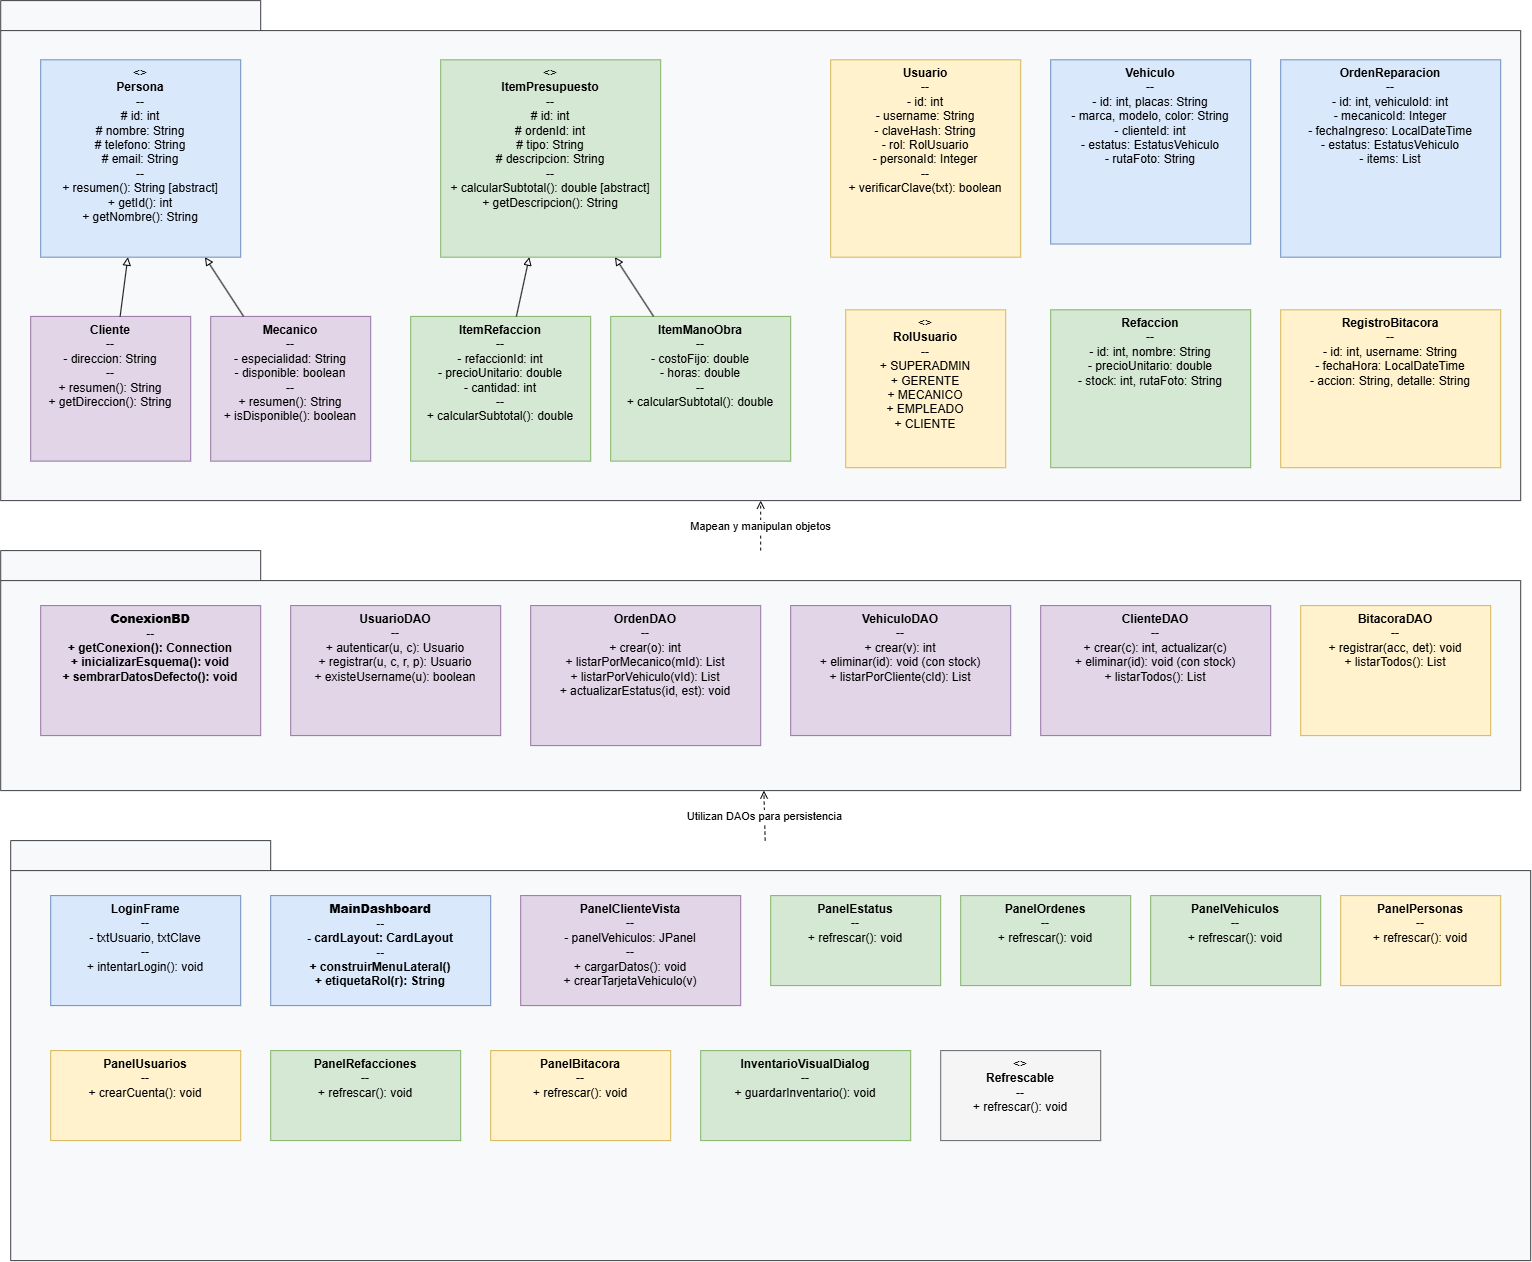

The diagram above was exported from draw.io. Its source (the exported page's mxGraphModel, read from the mxfile embedded in the PNG):
<mxGraphModel dx="2289" dy="1642" grid="1" gridSize="10" guides="1" tooltips="1" connect="1" arrows="1" fold="1" page="1" pageScale="1" pageWidth="413" pageHeight="291" math="0" shadow="0">
  <root>
    <mxCell id="0" />
    <mxCell id="1" parent="0" />
    <mxCell id="pkg_modelo" parent="1" style="shape=folder;fontStyle=1;tabWidth=260;tabHeight=30;tabPosition=left;html=1;whiteSpace=wrap;fillColor=#f8f9fa;strokeColor=#3d3f43;" value="" vertex="1">
      <mxGeometry height="500" width="1520" x="80" y="-210" as="geometry" />
    </mxCell>
    <mxCell id="c_persona" parent="pkg_modelo" style="swipe;html=1;whiteSpace=wrap;align=center;verticalAlign=top;fillColor=#dae8fc;strokeColor=#6c8ebf;" value="&lt;&lt;Abstract&gt;&gt;&#10;&lt;b&gt;Persona&lt;/b&gt;&#10;--&#10;# id: int&#10;# nombre: String&#10;# telefono: String&#10;# email: String&#10;--&#10;+ resumen(): String [abstract]&#10;+ getId(): int&#10;+ getNombre(): String" vertex="1">
      <mxGeometry height="197.3684210526316" width="200" x="40" y="59.21052631578948" as="geometry" />
    </mxCell>
    <mxCell id="c_cliente" parent="pkg_modelo" style="swipe;html=1;whiteSpace=wrap;align=center;verticalAlign=top;fillColor=#e1d5e7;strokeColor=#9673a6;" value="&lt;b&gt;Cliente&lt;/b&gt;&#10;--&#10;- direccion: String&#10;--&#10;+ resumen(): String&#10;+ getDireccion(): String" vertex="1">
      <mxGeometry height="144.73684210526318" width="160" x="30" y="315.7894736842105" as="geometry" />
    </mxCell>
    <mxCell id="c_mecanico" parent="pkg_modelo" style="swipe;html=1;whiteSpace=wrap;align=center;verticalAlign=top;fillColor=#e1d5e7;strokeColor=#9673a6;" value="&lt;b&gt;Mecanico&lt;/b&gt;&#10;--&#10;- especialidad: String&#10;- disponible: boolean&#10;--&#10;+ resumen(): String&#10;+ isDisponible(): boolean" vertex="1">
      <mxGeometry height="144.73684210526318" width="160" x="210" y="315.7894736842105" as="geometry" />
    </mxCell>
    <mxCell id="c_item_base" parent="pkg_modelo" style="swipe;html=1;whiteSpace=wrap;align=center;verticalAlign=top;fillColor=#d5e8d4;strokeColor=#82b366;" value="&lt;&lt;Abstract&gt;&gt;&#10;&lt;b&gt;ItemPresupuesto&lt;/b&gt;&#10;--&#10;# id: int&#10;# ordenId: int&#10;# tipo: String&#10;# descripcion: String&#10;--&#10;+ calcularSubtotal(): double [abstract]&#10;+ getDescripcion(): String" vertex="1">
      <mxGeometry height="197.3684210526316" width="220" x="440" y="59.21052631578948" as="geometry" />
    </mxCell>
    <mxCell id="c_item_ref" parent="pkg_modelo" style="swipe;html=1;whiteSpace=wrap;align=center;verticalAlign=top;fillColor=#d5e8d4;strokeColor=#82b366;" value="&lt;b&gt;ItemRefaccion&lt;/b&gt;&#10;--&#10;- refaccionId: int&#10;- precioUnitario: double&#10;- cantidad: int&#10;--&#10;+ calcularSubtotal(): double" vertex="1">
      <mxGeometry height="144.73684210526318" width="180" x="410" y="315.7894736842105" as="geometry" />
    </mxCell>
    <mxCell id="c_item_mano" parent="pkg_modelo" style="swipe;html=1;whiteSpace=wrap;align=center;verticalAlign=top;fillColor=#d5e8d4;strokeColor=#82b366;" value="&lt;b&gt;ItemManoObra&lt;/b&gt;&#10;--&#10;- costoFijo: double&#10;- horas: double&#10;--&#10;+ calcularSubtotal(): double" vertex="1">
      <mxGeometry height="144.73684210526318" width="180" x="610" y="315.7894736842105" as="geometry" />
    </mxCell>
    <mxCell id="c_usuario" parent="pkg_modelo" style="swipe;html=1;whiteSpace=wrap;align=center;verticalAlign=top;fillColor=#fff2cc;strokeColor=#d6b656;" value="&lt;b&gt;Usuario&lt;/b&gt;&#10;--&#10;- id: int&#10;- username: String&#10;- claveHash: String&#10;- rol: RolUsuario&#10;- personaId: Integer&#10;--&#10;+ verificarClave(txt): boolean" vertex="1">
      <mxGeometry height="197.3684210526316" width="190" x="830" y="59.21052631578948" as="geometry" />
    </mxCell>
    <mxCell id="enum_rol" parent="pkg_modelo" style="swipe;html=1;whiteSpace=wrap;align=center;verticalAlign=top;fillColor=#fff2cc;strokeColor=#d6b656;" value="&lt;&lt;Enum&gt;&gt;&#10;&lt;b&gt;RolUsuario&lt;/b&gt;&#10;--&#10;+ SUPERADMIN&#10;+ GERENTE&#10;+ MECANICO&#10;+ EMPLEADO&#10;+ CLIENTE" vertex="1">
      <mxGeometry height="157.89473684210526" width="160" x="845" y="309.2105263157895" as="geometry" />
    </mxCell>
    <mxCell id="c_vehiculo" parent="pkg_modelo" style="swipe;html=1;whiteSpace=wrap;align=center;verticalAlign=top;fillColor=#dae8fc;strokeColor=#6c8ebf;" value="&lt;b&gt;Vehiculo&lt;/b&gt;&#10;--&#10;- id: int, placas: String&#10;- marca, modelo, color: String&#10;- clienteId: int&#10;- estatus: EstatusVehiculo&#10;- rutaFoto: String" vertex="1">
      <mxGeometry height="184.21052631578948" width="200" x="1050" y="59.21052631578948" as="geometry" />
    </mxCell>
    <mxCell id="c_orden" parent="pkg_modelo" style="swipe;html=1;whiteSpace=wrap;align=center;verticalAlign=top;fillColor=#dae8fc;strokeColor=#6c8ebf;" value="&lt;b&gt;OrdenReparacion&lt;/b&gt;&#10;--&#10;- id: int, vehiculoId: int&#10;- mecanicoId: Integer&#10;- fechaIngreso: LocalDateTime&#10;- estatus: EstatusVehiculo&#10;- items: List&lt;ItemPresupuesto&gt;" vertex="1">
      <mxGeometry height="197.3684210526316" width="220" x="1280" y="59.21052631578948" as="geometry" />
    </mxCell>
    <mxCell id="c_refaccion" parent="pkg_modelo" style="swipe;html=1;whiteSpace=wrap;align=center;verticalAlign=top;fillColor=#d5e8d4;strokeColor=#82b366;" value="&lt;b&gt;Refaccion&lt;/b&gt;&#10;--&#10;- id: int, nombre: String&#10;- precioUnitario: double&#10;- stock: int, rutaFoto: String" vertex="1">
      <mxGeometry height="157.89473684210526" width="200" x="1050" y="309.2105263157895" as="geometry" />
    </mxCell>
    <mxCell id="c_bitacora_mod" parent="pkg_modelo" style="swipe;html=1;whiteSpace=wrap;align=center;verticalAlign=top;fillColor=#fff2cc;strokeColor=#d6b656;" value="&lt;b&gt;RegistroBitacora&lt;/b&gt;&#10;--&#10;- id: int, username: String&#10;- fechaHora: LocalDateTime&#10;- accion: String, detalle: String" vertex="1">
      <mxGeometry height="157.89473684210526" width="220" x="1280" y="309.2105263157895" as="geometry" />
    </mxCell>
    <mxCell id="h_c" edge="1" parent="pkg_modelo" source="c_cliente" style="endArrow=block;endFill=0;html=1;" target="c_persona">
      <mxGeometry relative="1" as="geometry" />
    </mxCell>
    <mxCell id="h_m" edge="1" parent="pkg_modelo" source="c_mecanico" style="endArrow=block;endFill=0;html=1;" target="c_persona">
      <mxGeometry relative="1" as="geometry" />
    </mxCell>
    <mxCell id="h_ir" edge="1" parent="pkg_modelo" source="c_item_ref" style="endArrow=block;endFill=0;html=1;" target="c_item_base">
      <mxGeometry relative="1" as="geometry" />
    </mxCell>
    <mxCell id="h_im" edge="1" parent="pkg_modelo" source="c_item_mano" style="endArrow=block;endFill=0;html=1;" target="c_item_base">
      <mxGeometry relative="1" as="geometry" />
    </mxCell>
    <mxCell id="pkg_dao" parent="1" style="shape=folder;fontStyle=1;tabWidth=260;tabHeight=30;tabPosition=left;html=1;whiteSpace=wrap;fillColor=#f8f9fa;strokeColor=#3d3f43;" value="" vertex="1">
      <mxGeometry height="240" width="1520" x="80" y="340" as="geometry" />
    </mxCell>
    <mxCell id="dao_conexion" parent="pkg_dao" style="swipe;html=1;whiteSpace=wrap;align=center;verticalAlign=top;fillColor=#e1d5e7;strokeColor=#9673a6;fontStyle=1;" value="&lt;b&gt;ConexionBD&lt;/b&gt;&#10;--&#10;+ getConexion(): Connection&#10;+ inicializarEsquema(): void&#10;+ sembrarDatosDefecto(): void" vertex="1">
      <mxGeometry height="130" width="220" x="40" y="55" as="geometry" />
    </mxCell>
    <mxCell id="dao_usuario" parent="pkg_dao" style="swipe;html=1;whiteSpace=wrap;align=center;verticalAlign=top;fillColor=#e1d5e7;strokeColor=#9673a6;" value="&lt;b&gt;UsuarioDAO&lt;/b&gt;&#10;--&#10;+ autenticar(u, c): Usuario&#10;+ registrar(u, c, r, p): Usuario&#10;+ existeUsername(u): boolean" vertex="1">
      <mxGeometry height="130" width="210" x="290" y="55" as="geometry" />
    </mxCell>
    <mxCell id="dao_orden" parent="pkg_dao" style="swipe;html=1;whiteSpace=wrap;align=center;verticalAlign=top;fillColor=#e1d5e7;strokeColor=#9673a6;" value="&lt;b&gt;OrdenDAO&lt;/b&gt;&#10;--&#10;+ crear(o): int&#10;+ listarPorMecanico(mId): List&#10;+ listarPorVehiculo(vId): List&#10;+ actualizarEstatus(id, est): void" vertex="1">
      <mxGeometry height="140" width="230" x="530" y="55" as="geometry" />
    </mxCell>
    <mxCell id="dao_vehiculo" parent="pkg_dao" style="swipe;html=1;whiteSpace=wrap;align=center;verticalAlign=top;fillColor=#e1d5e7;strokeColor=#9673a6;" value="&lt;b&gt;VehiculoDAO&lt;/b&gt;&#10;--&#10;+ crear(v): int&#10;+ eliminar(id): void (con stock)&#10;+ listarPorCliente(cId): List" vertex="1">
      <mxGeometry height="130" width="220" x="790" y="55" as="geometry" />
    </mxCell>
    <mxCell id="dao_cliente" parent="pkg_dao" style="swipe;html=1;whiteSpace=wrap;align=center;verticalAlign=top;fillColor=#e1d5e7;strokeColor=#9673a6;" value="&lt;b&gt;ClienteDAO&lt;/b&gt;&#10;--&#10;+ crear(c): int, actualizar(c)&#10;+ eliminar(id): void (con stock)&#10;+ listarTodos(): List" vertex="1">
      <mxGeometry height="130" width="230" x="1040" y="55" as="geometry" />
    </mxCell>
    <mxCell id="dao_bitacora" parent="pkg_dao" style="swipe;html=1;whiteSpace=wrap;align=center;verticalAlign=top;fillColor=#fff2cc;strokeColor=#d6b656;" value="&lt;b&gt;BitacoraDAO&lt;/b&gt;&#10;--&#10;+ registrar(acc, det): void&#10;+ listarTodos(): List" vertex="1">
      <mxGeometry height="130" width="190" x="1300" y="55" as="geometry" />
    </mxCell>
    <mxCell id="pkg_ui" parent="1" style="shape=folder;fontStyle=1;tabWidth=260;tabHeight=30;tabPosition=left;html=1;whiteSpace=wrap;fillColor=#f8f9fa;strokeColor=#3d3f43;" value="" vertex="1">
      <mxGeometry height="420" width="1520" x="90" y="630" as="geometry" />
    </mxCell>
    <mxCell id="ui_login" parent="pkg_ui" style="swipe;html=1;whiteSpace=wrap;align=center;verticalAlign=top;fillColor=#dae8fc;strokeColor=#6c8ebf;" value="&lt;b&gt;LoginFrame&lt;/b&gt;&#10;--&#10;- txtUsuario, txtClave&#10;--&#10;+ intentarLogin(): void" vertex="1">
      <mxGeometry height="110" width="190" x="40" y="55" as="geometry" />
    </mxCell>
    <mxCell id="ui_dash" parent="pkg_ui" style="swipe;html=1;whiteSpace=wrap;align=center;verticalAlign=top;fillColor=#dae8fc;strokeColor=#6c8ebf;fontStyle=1;" value="&lt;b&gt;MainDashboard&lt;/b&gt;&#10;--&#10;- cardLayout: CardLayout&#10;--&#10;+ construirMenuLateral()&#10;+ etiquetaRol(r): String" vertex="1">
      <mxGeometry height="110" width="220" x="260" y="55" as="geometry" />
    </mxCell>
    <mxCell id="ui_cliente_vista" parent="pkg_ui" style="swipe;html=1;whiteSpace=wrap;align=center;verticalAlign=top;fillColor=#e1d5e7;strokeColor=#9673a6;" value="&lt;b&gt;PanelClienteVista&lt;/b&gt;&#10;--&#10;- panelVehiculos: JPanel&#10;--&#10;+ cargarDatos(): void&#10;+ crearTarjetaVehiculo(v)" vertex="1">
      <mxGeometry height="110" width="220" x="510" y="55" as="geometry" />
    </mxCell>
    <mxCell id="ui_estatus" parent="pkg_ui" style="swipe;html=1;whiteSpace=wrap;align=center;verticalAlign=top;fillColor=#d5e8d4;strokeColor=#82b366;" value="&lt;b&gt;PanelEstatus&lt;/b&gt;&#10;--&#10;+ refrescar(): void" vertex="1">
      <mxGeometry height="90" width="170" x="760" y="55" as="geometry" />
    </mxCell>
    <mxCell id="ui_ordenes" parent="pkg_ui" style="swipe;html=1;whiteSpace=wrap;align=center;verticalAlign=top;fillColor=#d5e8d4;strokeColor=#82b366;" value="&lt;b&gt;PanelOrdenes&lt;/b&gt;&#10;--&#10;+ refrescar(): void" vertex="1">
      <mxGeometry height="90" width="170" x="950" y="55" as="geometry" />
    </mxCell>
    <mxCell id="ui_vehiculos" parent="pkg_ui" style="swipe;html=1;whiteSpace=wrap;align=center;verticalAlign=top;fillColor=#d5e8d4;strokeColor=#82b366;" value="&lt;b&gt;PanelVehiculos&lt;/b&gt;&#10;--&#10;+ refrescar(): void" vertex="1">
      <mxGeometry height="90" width="170" x="1140" y="55" as="geometry" />
    </mxCell>
    <mxCell id="ui_personas" parent="pkg_ui" style="swipe;html=1;whiteSpace=wrap;align=center;verticalAlign=top;fillColor=#fff2cc;strokeColor=#d6b656;" value="&lt;b&gt;PanelPersonas&lt;/b&gt;&#10;--&#10;+ refrescar(): void" vertex="1">
      <mxGeometry height="90" width="160" x="1330" y="55" as="geometry" />
    </mxCell>
    <mxCell id="ui_usuarios" parent="pkg_ui" style="swipe;html=1;whiteSpace=wrap;align=center;verticalAlign=top;fillColor=#fff2cc;strokeColor=#d6b656;" value="&lt;b&gt;PanelUsuarios&lt;/b&gt;&#10;--&#10;+ crearCuenta(): void" vertex="1">
      <mxGeometry height="90" width="190" x="40" y="210" as="geometry" />
    </mxCell>
    <mxCell id="ui_refacciones" parent="pkg_ui" style="swipe;html=1;whiteSpace=wrap;align=center;verticalAlign=top;fillColor=#d5e8d4;strokeColor=#82b366;" value="&lt;b&gt;PanelRefacciones&lt;/b&gt;&#10;--&#10;+ refrescar(): void" vertex="1">
      <mxGeometry height="90" width="190" x="260" y="210" as="geometry" />
    </mxCell>
    <mxCell id="ui_bitacora" parent="pkg_ui" style="swipe;html=1;whiteSpace=wrap;align=center;verticalAlign=top;fillColor=#fff2cc;strokeColor=#d6b656;" value="&lt;b&gt;PanelBitacora&lt;/b&gt;&#10;--&#10;+ refrescar(): void" vertex="1">
      <mxGeometry height="90" width="180" x="480" y="210" as="geometry" />
    </mxCell>
    <mxCell id="ui_inv_dialog" parent="pkg_ui" style="swipe;html=1;whiteSpace=wrap;align=center;verticalAlign=top;fillColor=#d5e8d4;strokeColor=#82b366;" value="&lt;b&gt;InventarioVisualDialog&lt;/b&gt;&#10;--&#10;+ guardarInventario(): void" vertex="1">
      <mxGeometry height="90" width="210" x="690" y="210" as="geometry" />
    </mxCell>
    <mxCell id="ui_refrescable" parent="pkg_ui" style="swipe;html=1;whiteSpace=wrap;align=center;verticalAlign=top;fillColor=#f5f5f5;strokeColor=#666666;" value="&lt;&lt;Interface&gt;&gt;&#10;&lt;b&gt;Refrescable&lt;/b&gt;&#10;--&#10;+ refrescar(): void" vertex="1">
      <mxGeometry height="90" width="160" x="930" y="210" as="geometry" />
    </mxCell>
    <mxCell id="rel_ui_dao" edge="1" parent="1" source="pkg_ui" style="endArrow=open;endFill=0;html=1;dashed=1;" target="pkg_dao" value="Utilizan DAOs para persistencia">
      <mxGeometry relative="1" as="geometry" />
    </mxCell>
    <mxCell id="rel_dao_mod" edge="1" parent="1" source="pkg_dao" style="endArrow=open;endFill=0;html=1;dashed=1;" target="pkg_modelo" value="Mapean y manipulan objetos">
      <mxGeometry relative="1" as="geometry" />
    </mxCell>
  </root>
</mxGraphModel>